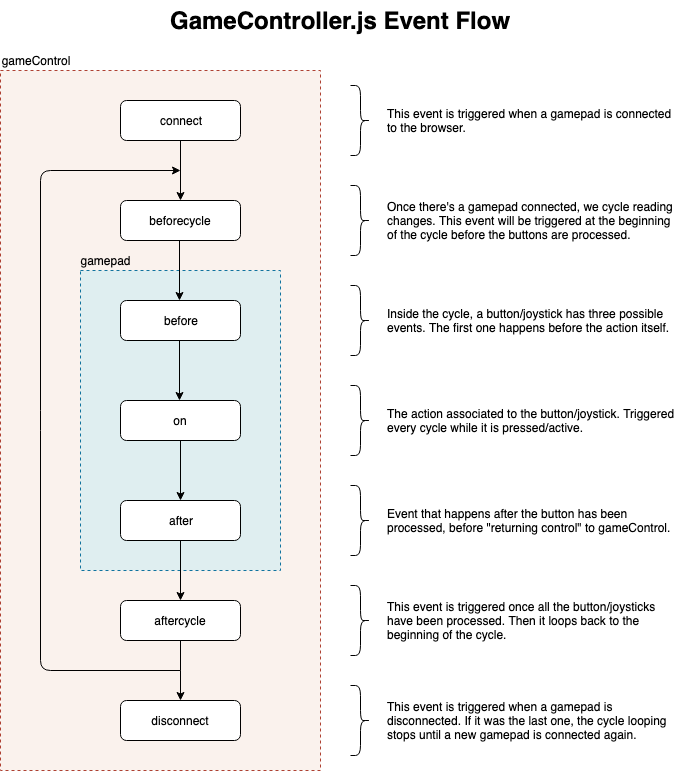

The diagram above was exported from draw.io. Its source (the exported page's mxGraphModel, read from the mxfile embedded in the PNG):
<mxGraphModel dx="1186" dy="644" grid="1" gridSize="10" guides="1" tooltips="1" connect="1" arrows="1" fold="1" page="1" pageScale="1" pageWidth="850" pageHeight="1100" math="0" shadow="0">
  <root>
    <mxCell id="0" />
    <mxCell id="1" parent="0" />
    <mxCell id="mglYA5gEN6TnSFD2R1i2-14" value="" style="rounded=0;whiteSpace=wrap;html=1;fillColor=#FAF2ED;dashed=1;strokeColor=#ae4132;" vertex="1" parent="1">
      <mxGeometry x="40" y="100" width="320" height="700" as="geometry" />
    </mxCell>
    <mxCell id="mglYA5gEN6TnSFD2R1i2-13" value="" style="rounded=0;whiteSpace=wrap;html=1;fillColor=#DFEEF0;dashed=1;strokeColor=#10739e;" vertex="1" parent="1">
      <mxGeometry x="120" y="300" width="200" height="300" as="geometry" />
    </mxCell>
    <mxCell id="mglYA5gEN6TnSFD2R1i2-1" value="connect" style="rounded=1;whiteSpace=wrap;html=1;" vertex="1" parent="1">
      <mxGeometry x="160" y="130" width="120" height="40" as="geometry" />
    </mxCell>
    <mxCell id="mglYA5gEN6TnSFD2R1i2-2" value="beforecycle" style="rounded=1;whiteSpace=wrap;html=1;" vertex="1" parent="1">
      <mxGeometry x="160" y="230" width="120" height="40" as="geometry" />
    </mxCell>
    <mxCell id="mglYA5gEN6TnSFD2R1i2-3" value="before" style="rounded=1;whiteSpace=wrap;html=1;" vertex="1" parent="1">
      <mxGeometry x="160" y="330" width="120" height="40" as="geometry" />
    </mxCell>
    <mxCell id="mglYA5gEN6TnSFD2R1i2-4" value="on" style="rounded=1;whiteSpace=wrap;html=1;" vertex="1" parent="1">
      <mxGeometry x="160" y="430" width="120" height="40" as="geometry" />
    </mxCell>
    <mxCell id="mglYA5gEN6TnSFD2R1i2-5" value="after" style="rounded=1;whiteSpace=wrap;html=1;" vertex="1" parent="1">
      <mxGeometry x="160" y="530" width="120" height="40" as="geometry" />
    </mxCell>
    <mxCell id="mglYA5gEN6TnSFD2R1i2-18" style="edgeStyle=orthogonalEdgeStyle;rounded=0;orthogonalLoop=1;jettySize=auto;html=1;exitX=0.5;exitY=1;exitDx=0;exitDy=0;entryX=0.5;entryY=0;entryDx=0;entryDy=0;" edge="1" parent="1" source="mglYA5gEN6TnSFD2R1i2-6" target="mglYA5gEN6TnSFD2R1i2-16">
      <mxGeometry relative="1" as="geometry">
        <Array as="points">
          <mxPoint x="220" y="700" />
          <mxPoint x="220" y="700" />
        </Array>
      </mxGeometry>
    </mxCell>
    <mxCell id="mglYA5gEN6TnSFD2R1i2-6" value="aftercycle" style="rounded=1;whiteSpace=wrap;html=1;" vertex="1" parent="1">
      <mxGeometry x="160" y="630" width="120" height="40" as="geometry" />
    </mxCell>
    <mxCell id="mglYA5gEN6TnSFD2R1i2-8" value="" style="endArrow=classic;html=1;exitX=0.5;exitY=1;exitDx=0;exitDy=0;" edge="1" parent="1" source="mglYA5gEN6TnSFD2R1i2-1">
      <mxGeometry width="50" height="50" relative="1" as="geometry">
        <mxPoint x="160" y="740" as="sourcePoint" />
        <mxPoint x="220" y="230" as="targetPoint" />
      </mxGeometry>
    </mxCell>
    <mxCell id="mglYA5gEN6TnSFD2R1i2-9" value="" style="endArrow=classic;html=1;exitX=0.5;exitY=1;exitDx=0;exitDy=0;" edge="1" parent="1">
      <mxGeometry width="50" height="50" relative="1" as="geometry">
        <mxPoint x="219" y="270" as="sourcePoint" />
        <mxPoint x="219" y="330" as="targetPoint" />
      </mxGeometry>
    </mxCell>
    <mxCell id="mglYA5gEN6TnSFD2R1i2-10" value="" style="endArrow=classic;html=1;exitX=0.5;exitY=1;exitDx=0;exitDy=0;" edge="1" parent="1">
      <mxGeometry width="50" height="50" relative="1" as="geometry">
        <mxPoint x="219" y="370" as="sourcePoint" />
        <mxPoint x="219" y="430" as="targetPoint" />
      </mxGeometry>
    </mxCell>
    <mxCell id="mglYA5gEN6TnSFD2R1i2-11" value="" style="endArrow=classic;html=1;exitX=0.5;exitY=1;exitDx=0;exitDy=0;" edge="1" parent="1">
      <mxGeometry width="50" height="50" relative="1" as="geometry">
        <mxPoint x="220" y="470" as="sourcePoint" />
        <mxPoint x="220" y="530" as="targetPoint" />
      </mxGeometry>
    </mxCell>
    <mxCell id="mglYA5gEN6TnSFD2R1i2-12" value="" style="endArrow=classic;html=1;exitX=0.5;exitY=1;exitDx=0;exitDy=0;" edge="1" parent="1">
      <mxGeometry width="50" height="50" relative="1" as="geometry">
        <mxPoint x="220" y="570" as="sourcePoint" />
        <mxPoint x="220" y="630" as="targetPoint" />
      </mxGeometry>
    </mxCell>
    <mxCell id="mglYA5gEN6TnSFD2R1i2-16" value="disconnect" style="rounded=1;whiteSpace=wrap;html=1;" vertex="1" parent="1">
      <mxGeometry x="160" y="730" width="120" height="40" as="geometry" />
    </mxCell>
    <mxCell id="mglYA5gEN6TnSFD2R1i2-24" value="" style="endArrow=classic;html=1;" edge="1" parent="1">
      <mxGeometry width="50" height="50" relative="1" as="geometry">
        <mxPoint x="220" y="700" as="sourcePoint" />
        <mxPoint x="220" y="200" as="targetPoint" />
        <Array as="points">
          <mxPoint x="80" y="700" />
          <mxPoint x="80" y="450" />
          <mxPoint x="80" y="200" />
        </Array>
      </mxGeometry>
    </mxCell>
    <mxCell id="mglYA5gEN6TnSFD2R1i2-25" value="gameControl" style="text;html=1;strokeColor=none;fillColor=none;align=center;verticalAlign=middle;whiteSpace=wrap;rounded=0;dashed=1;" vertex="1" parent="1">
      <mxGeometry x="40" y="80" width="70" height="20" as="geometry" />
    </mxCell>
    <mxCell id="mglYA5gEN6TnSFD2R1i2-26" value="gamepad" style="text;html=1;strokeColor=none;fillColor=none;align=center;verticalAlign=middle;whiteSpace=wrap;rounded=0;dashed=1;" vertex="1" parent="1">
      <mxGeometry x="120" y="280" width="50" height="20" as="geometry" />
    </mxCell>
    <mxCell id="mglYA5gEN6TnSFD2R1i2-27" value="" style="shape=curlyBracket;whiteSpace=wrap;html=1;rounded=1;fillColor=#CCFF9900;rotation=180;" vertex="1" parent="1">
      <mxGeometry x="390" y="115" width="20" height="70" as="geometry" />
    </mxCell>
    <mxCell id="mglYA5gEN6TnSFD2R1i2-28" value="" style="shape=curlyBracket;whiteSpace=wrap;html=1;rounded=1;fillColor=#CCFF9900;rotation=180;" vertex="1" parent="1">
      <mxGeometry x="390" y="215" width="20" height="70" as="geometry" />
    </mxCell>
    <mxCell id="mglYA5gEN6TnSFD2R1i2-29" value="" style="shape=curlyBracket;whiteSpace=wrap;html=1;rounded=1;fillColor=#CCFF9900;rotation=180;" vertex="1" parent="1">
      <mxGeometry x="390" y="315" width="20" height="70" as="geometry" />
    </mxCell>
    <mxCell id="mglYA5gEN6TnSFD2R1i2-30" value="" style="shape=curlyBracket;whiteSpace=wrap;html=1;rounded=1;fillColor=#CCFF9900;rotation=180;" vertex="1" parent="1">
      <mxGeometry x="390" y="415" width="20" height="70" as="geometry" />
    </mxCell>
    <mxCell id="mglYA5gEN6TnSFD2R1i2-31" value="" style="shape=curlyBracket;whiteSpace=wrap;html=1;rounded=1;fillColor=#CCFF9900;rotation=180;" vertex="1" parent="1">
      <mxGeometry x="390" y="515" width="20" height="70" as="geometry" />
    </mxCell>
    <mxCell id="mglYA5gEN6TnSFD2R1i2-32" value="" style="shape=curlyBracket;whiteSpace=wrap;html=1;rounded=1;fillColor=#CCFF9900;rotation=180;" vertex="1" parent="1">
      <mxGeometry x="390" y="615" width="20" height="70" as="geometry" />
    </mxCell>
    <mxCell id="mglYA5gEN6TnSFD2R1i2-33" value="" style="shape=curlyBracket;whiteSpace=wrap;html=1;rounded=1;fillColor=#CCFF9900;rotation=180;" vertex="1" parent="1">
      <mxGeometry x="390" y="715" width="20" height="70" as="geometry" />
    </mxCell>
    <mxCell id="mglYA5gEN6TnSFD2R1i2-38" value="This event is triggered when a gamepad is connected to the browser." style="text;html=1;strokeColor=none;fillColor=none;align=left;verticalAlign=middle;whiteSpace=wrap;rounded=0;" vertex="1" parent="1">
      <mxGeometry x="425" y="130" width="295" height="40" as="geometry" />
    </mxCell>
    <mxCell id="mglYA5gEN6TnSFD2R1i2-40" value="Once there's a gamepad connected, we cycle reading changes. This event will be triggered at the beginning of the cycle before the buttons are processed." style="text;html=1;strokeColor=none;fillColor=none;align=left;verticalAlign=middle;whiteSpace=wrap;rounded=0;" vertex="1" parent="1">
      <mxGeometry x="425" y="230" width="295" height="40" as="geometry" />
    </mxCell>
    <mxCell id="mglYA5gEN6TnSFD2R1i2-41" value="Inside the cycle, a button/joystick has three possible events. The first one happens before the action itself.&lt;span style=&quot;font-family: &amp;#34;helvetica&amp;#34; , &amp;#34;arial&amp;#34; , sans-serif ; font-size: 0px ; white-space: nowrap&quot;&gt;%3CmxGraphModel%3E%3Croot%3E%3CmxCell%20id%3D%220%22%2F%3E%3CmxCell%20id%3D%221%22%20parent%3D%220%22%2F%3E%3CmxCell%20id%3D%222%22%20value%3D%22Once%20there's%20a%20gamepad%20connected%2C%20we%20cycle%20reading%20changes.%20This%20event%20will%20be%20triggered%20before%20the%20button%20events%20are%20processed.%22%20style%3D%22text%3Bhtml%3D1%3BstrokeColor%3Dnone%3BfillColor%3Dnone%3Balign%3Dleft%3BverticalAlign%3Dmiddle%3BwhiteSpace%3Dwrap%3Brounded%3D0%3B%22%20vertex%3D%221%22%20parent%3D%221%22%3E%3CmxGeometry%20x%3D%22425%22%20y%3D%22190%22%20width%3D%22255%22%20height%3D%2240%22%20as%3D%22geometry%22%2F%3E%3C%2FmxCell%3E%3C%2Froot%3E%3C%2FmxGraphModel%3E&lt;/span&gt;" style="text;html=1;strokeColor=none;fillColor=none;align=left;verticalAlign=middle;whiteSpace=wrap;rounded=0;" vertex="1" parent="1">
      <mxGeometry x="425" y="330" width="295" height="40" as="geometry" />
    </mxCell>
    <mxCell id="mglYA5gEN6TnSFD2R1i2-42" value="The action associated to the button/joystick. Triggered every cycle while it is pressed/active." style="text;html=1;strokeColor=none;fillColor=none;align=left;verticalAlign=middle;whiteSpace=wrap;rounded=0;" vertex="1" parent="1">
      <mxGeometry x="425" y="430" width="295" height="40" as="geometry" />
    </mxCell>
    <mxCell id="mglYA5gEN6TnSFD2R1i2-43" value="Event that happens after the button has been processed, before &quot;returning control&quot; to gameControl." style="text;html=1;strokeColor=none;fillColor=none;align=left;verticalAlign=middle;whiteSpace=wrap;rounded=0;" vertex="1" parent="1">
      <mxGeometry x="425" y="530" width="295" height="40" as="geometry" />
    </mxCell>
    <mxCell id="mglYA5gEN6TnSFD2R1i2-44" value="This event is triggered once all the button/joysticks have been processed. Then it loops back to the beginning of the cycle." style="text;html=1;strokeColor=none;fillColor=none;align=left;verticalAlign=middle;whiteSpace=wrap;rounded=0;" vertex="1" parent="1">
      <mxGeometry x="425" y="630" width="295" height="40" as="geometry" />
    </mxCell>
    <mxCell id="mglYA5gEN6TnSFD2R1i2-45" value="This event is triggered when a gamepad is disconnected. If it was the last one, the cycle looping stops until a new gamepad is connected again." style="text;html=1;strokeColor=none;fillColor=none;align=left;verticalAlign=middle;whiteSpace=wrap;rounded=0;" vertex="1" parent="1">
      <mxGeometry x="425" y="730" width="295" height="40" as="geometry" />
    </mxCell>
    <mxCell id="mglYA5gEN6TnSFD2R1i2-46" value="GameController.js Event Flow" style="text;strokeColor=none;fillColor=none;html=1;fontSize=24;fontStyle=1;verticalAlign=middle;align=center;" vertex="1" parent="1">
      <mxGeometry x="40" y="30" width="680" height="40" as="geometry" />
    </mxCell>
  </root>
</mxGraphModel>